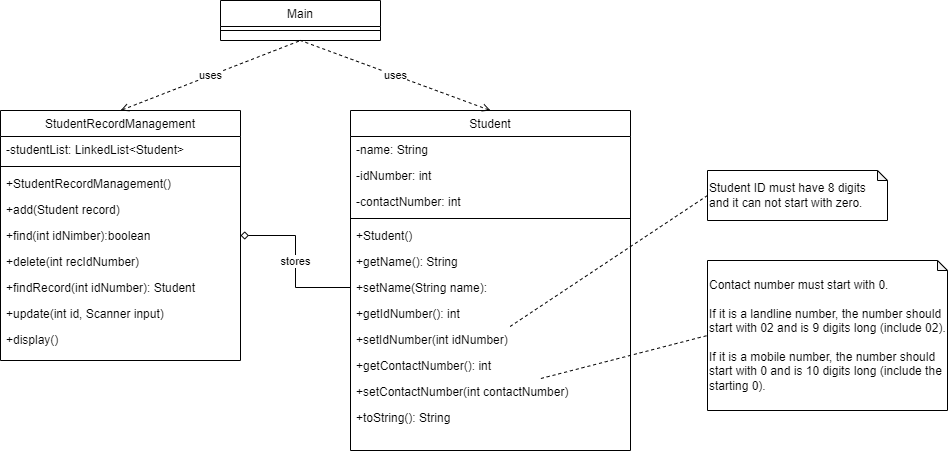

The diagram above was exported from draw.io. Its source (the exported page's mxGraphModel, read from the mxfile embedded in the PNG):
<mxGraphModel dx="1134" dy="788" grid="1" gridSize="10" guides="1" tooltips="1" connect="1" arrows="1" fold="1" page="1" pageScale="1" pageWidth="827" pageHeight="1169" math="0" shadow="0">
  <root>
    <mxCell id="WIyWlLk6GJQsqaUBKTNV-0" />
    <mxCell id="WIyWlLk6GJQsqaUBKTNV-1" parent="WIyWlLk6GJQsqaUBKTNV-0" />
    <mxCell id="4fkAdGIRyzPcOI4JT97a-0" value="StudentRecordManagement" style="swimlane;fontStyle=0;align=center;verticalAlign=top;childLayout=stackLayout;horizontal=1;startSize=26;horizontalStack=0;resizeParent=1;resizeLast=0;collapsible=1;marginBottom=0;rounded=0;shadow=0;strokeWidth=1;" parent="WIyWlLk6GJQsqaUBKTNV-1" vertex="1">
      <mxGeometry x="120" y="210" width="240" height="250" as="geometry">
        <mxRectangle x="130" y="380" width="160" height="26" as="alternateBounds" />
      </mxGeometry>
    </mxCell>
    <mxCell id="4fkAdGIRyzPcOI4JT97a-1" value="-studentList: LinkedList&lt;Student&gt;" style="text;align=left;verticalAlign=top;spacingLeft=4;spacingRight=4;overflow=hidden;rotatable=0;points=[[0,0.5],[1,0.5]];portConstraint=eastwest;" parent="4fkAdGIRyzPcOI4JT97a-0" vertex="1">
      <mxGeometry y="26" width="240" height="26" as="geometry" />
    </mxCell>
    <mxCell id="4fkAdGIRyzPcOI4JT97a-3" value="" style="line;html=1;strokeWidth=1;align=left;verticalAlign=middle;spacingTop=-1;spacingLeft=3;spacingRight=3;rotatable=0;labelPosition=right;points=[];portConstraint=eastwest;" parent="4fkAdGIRyzPcOI4JT97a-0" vertex="1">
      <mxGeometry y="52" width="240" height="8" as="geometry" />
    </mxCell>
    <mxCell id="4fkAdGIRyzPcOI4JT97a-5" value="+StudentRecordManagement()" style="text;align=left;verticalAlign=top;spacingLeft=4;spacingRight=4;overflow=hidden;rotatable=0;points=[[0,0.5],[1,0.5]];portConstraint=eastwest;" parent="4fkAdGIRyzPcOI4JT97a-0" vertex="1">
      <mxGeometry y="60" width="240" height="26" as="geometry" />
    </mxCell>
    <mxCell id="4fkAdGIRyzPcOI4JT97a-6" value="+add(Student record)" style="text;align=left;verticalAlign=top;spacingLeft=4;spacingRight=4;overflow=hidden;rotatable=0;points=[[0,0.5],[1,0.5]];portConstraint=eastwest;" parent="4fkAdGIRyzPcOI4JT97a-0" vertex="1">
      <mxGeometry y="86" width="240" height="26" as="geometry" />
    </mxCell>
    <mxCell id="4fkAdGIRyzPcOI4JT97a-7" value="+find(int idNimber):boolean " style="text;align=left;verticalAlign=top;spacingLeft=4;spacingRight=4;overflow=hidden;rotatable=0;points=[[0,0.5],[1,0.5]];portConstraint=eastwest;" parent="4fkAdGIRyzPcOI4JT97a-0" vertex="1">
      <mxGeometry y="112" width="240" height="26" as="geometry" />
    </mxCell>
    <mxCell id="4fkAdGIRyzPcOI4JT97a-8" value="+delete(int recIdNumber)" style="text;align=left;verticalAlign=top;spacingLeft=4;spacingRight=4;overflow=hidden;rotatable=0;points=[[0,0.5],[1,0.5]];portConstraint=eastwest;" parent="4fkAdGIRyzPcOI4JT97a-0" vertex="1">
      <mxGeometry y="138" width="240" height="26" as="geometry" />
    </mxCell>
    <mxCell id="4fkAdGIRyzPcOI4JT97a-9" value="+findRecord(int idNumber): Student" style="text;align=left;verticalAlign=top;spacingLeft=4;spacingRight=4;overflow=hidden;rotatable=0;points=[[0,0.5],[1,0.5]];portConstraint=eastwest;" parent="4fkAdGIRyzPcOI4JT97a-0" vertex="1">
      <mxGeometry y="164" width="240" height="26" as="geometry" />
    </mxCell>
    <mxCell id="4fkAdGIRyzPcOI4JT97a-10" value="+update(int id, Scanner input)" style="text;align=left;verticalAlign=top;spacingLeft=4;spacingRight=4;overflow=hidden;rotatable=0;points=[[0,0.5],[1,0.5]];portConstraint=eastwest;" parent="4fkAdGIRyzPcOI4JT97a-0" vertex="1">
      <mxGeometry y="190" width="240" height="26" as="geometry" />
    </mxCell>
    <mxCell id="4fkAdGIRyzPcOI4JT97a-11" value="+display()" style="text;align=left;verticalAlign=top;spacingLeft=4;spacingRight=4;overflow=hidden;rotatable=0;points=[[0,0.5],[1,0.5]];portConstraint=eastwest;" parent="4fkAdGIRyzPcOI4JT97a-0" vertex="1">
      <mxGeometry y="216" width="240" height="26" as="geometry" />
    </mxCell>
    <mxCell id="4fkAdGIRyzPcOI4JT97a-19" value="Student" style="swimlane;fontStyle=0;align=center;verticalAlign=top;childLayout=stackLayout;horizontal=1;startSize=26;horizontalStack=0;resizeParent=1;resizeLast=0;collapsible=1;marginBottom=0;rounded=0;shadow=0;strokeWidth=1;" parent="WIyWlLk6GJQsqaUBKTNV-1" vertex="1">
      <mxGeometry x="470" y="210" width="280" height="340" as="geometry">
        <mxRectangle x="130" y="380" width="160" height="26" as="alternateBounds" />
      </mxGeometry>
    </mxCell>
    <mxCell id="4fkAdGIRyzPcOI4JT97a-20" value="-name: String" style="text;align=left;verticalAlign=top;spacingLeft=4;spacingRight=4;overflow=hidden;rotatable=0;points=[[0,0.5],[1,0.5]];portConstraint=eastwest;" parent="4fkAdGIRyzPcOI4JT97a-19" vertex="1">
      <mxGeometry y="26" width="280" height="26" as="geometry" />
    </mxCell>
    <mxCell id="4fkAdGIRyzPcOI4JT97a-41" value="-idNumber: int" style="text;align=left;verticalAlign=top;spacingLeft=4;spacingRight=4;overflow=hidden;rotatable=0;points=[[0,0.5],[1,0.5]];portConstraint=eastwest;" parent="4fkAdGIRyzPcOI4JT97a-19" vertex="1">
      <mxGeometry y="52" width="280" height="26" as="geometry" />
    </mxCell>
    <mxCell id="4fkAdGIRyzPcOI4JT97a-42" value="-contactNumber: int" style="text;align=left;verticalAlign=top;spacingLeft=4;spacingRight=4;overflow=hidden;rotatable=0;points=[[0,0.5],[1,0.5]];portConstraint=eastwest;" parent="4fkAdGIRyzPcOI4JT97a-19" vertex="1">
      <mxGeometry y="78" width="280" height="26" as="geometry" />
    </mxCell>
    <mxCell id="4fkAdGIRyzPcOI4JT97a-21" value="" style="line;html=1;strokeWidth=1;align=left;verticalAlign=middle;spacingTop=-1;spacingLeft=3;spacingRight=3;rotatable=0;labelPosition=right;points=[];portConstraint=eastwest;" parent="4fkAdGIRyzPcOI4JT97a-19" vertex="1">
      <mxGeometry y="104" width="280" height="8" as="geometry" />
    </mxCell>
    <mxCell id="4fkAdGIRyzPcOI4JT97a-44" value="+Student()" style="text;align=left;verticalAlign=top;spacingLeft=4;spacingRight=4;overflow=hidden;rotatable=0;points=[[0,0.5],[1,0.5]];portConstraint=eastwest;" parent="4fkAdGIRyzPcOI4JT97a-19" vertex="1">
      <mxGeometry y="112" width="280" height="26" as="geometry" />
    </mxCell>
    <mxCell id="4fkAdGIRyzPcOI4JT97a-45" value="+getName(): String" style="text;align=left;verticalAlign=top;spacingLeft=4;spacingRight=4;overflow=hidden;rotatable=0;points=[[0,0.5],[1,0.5]];portConstraint=eastwest;" parent="4fkAdGIRyzPcOI4JT97a-19" vertex="1">
      <mxGeometry y="138" width="280" height="26" as="geometry" />
    </mxCell>
    <mxCell id="4fkAdGIRyzPcOI4JT97a-46" value="+setName(String name):" style="text;align=left;verticalAlign=top;spacingLeft=4;spacingRight=4;overflow=hidden;rotatable=0;points=[[0,0.5],[1,0.5]];portConstraint=eastwest;" parent="4fkAdGIRyzPcOI4JT97a-19" vertex="1">
      <mxGeometry y="164" width="280" height="26" as="geometry" />
    </mxCell>
    <mxCell id="4fkAdGIRyzPcOI4JT97a-47" value="+getIdNumber(): int" style="text;align=left;verticalAlign=top;spacingLeft=4;spacingRight=4;overflow=hidden;rotatable=0;points=[[0,0.5],[1,0.5]];portConstraint=eastwest;" parent="4fkAdGIRyzPcOI4JT97a-19" vertex="1">
      <mxGeometry y="190" width="280" height="26" as="geometry" />
    </mxCell>
    <mxCell id="4fkAdGIRyzPcOI4JT97a-48" value="+setIdNumber(int idNumber)" style="text;align=left;verticalAlign=top;spacingLeft=4;spacingRight=4;overflow=hidden;rotatable=0;points=[[0,0.5],[1,0.5]];portConstraint=eastwest;" parent="4fkAdGIRyzPcOI4JT97a-19" vertex="1">
      <mxGeometry y="216" width="280" height="26" as="geometry" />
    </mxCell>
    <mxCell id="4fkAdGIRyzPcOI4JT97a-49" value="+getContactNumber(): int" style="text;align=left;verticalAlign=top;spacingLeft=4;spacingRight=4;overflow=hidden;rotatable=0;points=[[0,0.5],[1,0.5]];portConstraint=eastwest;" parent="4fkAdGIRyzPcOI4JT97a-19" vertex="1">
      <mxGeometry y="242" width="280" height="26" as="geometry" />
    </mxCell>
    <mxCell id="4fkAdGIRyzPcOI4JT97a-50" value="+setContactNumber(int contactNumber)" style="text;align=left;verticalAlign=top;spacingLeft=4;spacingRight=4;overflow=hidden;rotatable=0;points=[[0,0.5],[1,0.5]];portConstraint=eastwest;" parent="4fkAdGIRyzPcOI4JT97a-19" vertex="1">
      <mxGeometry y="268" width="280" height="26" as="geometry" />
    </mxCell>
    <mxCell id="4fkAdGIRyzPcOI4JT97a-51" value="+toString(): String" style="text;align=left;verticalAlign=top;spacingLeft=4;spacingRight=4;overflow=hidden;rotatable=0;points=[[0,0.5],[1,0.5]];portConstraint=eastwest;" parent="4fkAdGIRyzPcOI4JT97a-19" vertex="1">
      <mxGeometry y="294" width="280" height="26" as="geometry" />
    </mxCell>
    <mxCell id="4fkAdGIRyzPcOI4JT97a-52" value="stores" style="edgeStyle=orthogonalEdgeStyle;rounded=0;orthogonalLoop=1;jettySize=auto;html=1;endArrow=none;endFill=0;startArrow=diamond;startFill=0;" parent="WIyWlLk6GJQsqaUBKTNV-1" source="4fkAdGIRyzPcOI4JT97a-7" target="4fkAdGIRyzPcOI4JT97a-46" edge="1">
      <mxGeometry relative="1" as="geometry" />
    </mxCell>
    <mxCell id="4fkAdGIRyzPcOI4JT97a-54" value="Main" style="swimlane;fontStyle=0;align=center;verticalAlign=top;childLayout=stackLayout;horizontal=1;startSize=26;horizontalStack=0;resizeParent=1;resizeLast=0;collapsible=1;marginBottom=0;rounded=0;shadow=0;strokeWidth=1;" parent="WIyWlLk6GJQsqaUBKTNV-1" vertex="1">
      <mxGeometry x="340" y="100" width="160" height="40" as="geometry">
        <mxRectangle x="230" y="140" width="160" height="26" as="alternateBounds" />
      </mxGeometry>
    </mxCell>
    <mxCell id="4fkAdGIRyzPcOI4JT97a-58" value="" style="line;html=1;strokeWidth=1;align=left;verticalAlign=middle;spacingTop=-1;spacingLeft=3;spacingRight=3;rotatable=0;labelPosition=right;points=[];portConstraint=eastwest;" parent="4fkAdGIRyzPcOI4JT97a-54" vertex="1">
      <mxGeometry y="26" width="160" height="8" as="geometry" />
    </mxCell>
    <mxCell id="4fkAdGIRyzPcOI4JT97a-60" value="uses" style="endArrow=none;html=1;rounded=0;entryX=0.5;entryY=1;entryDx=0;entryDy=0;exitX=0.5;exitY=0;exitDx=0;exitDy=0;dashed=1;startArrow=open;startFill=0;" parent="WIyWlLk6GJQsqaUBKTNV-1" source="4fkAdGIRyzPcOI4JT97a-0" target="4fkAdGIRyzPcOI4JT97a-54" edge="1">
      <mxGeometry width="50" height="50" relative="1" as="geometry">
        <mxPoint x="420" y="140" as="sourcePoint" />
        <mxPoint x="470" y="90" as="targetPoint" />
      </mxGeometry>
    </mxCell>
    <mxCell id="4fkAdGIRyzPcOI4JT97a-61" value="uses" style="endArrow=none;html=1;rounded=0;entryX=0.5;entryY=1;entryDx=0;entryDy=0;exitX=0.5;exitY=0;exitDx=0;exitDy=0;dashed=1;startArrow=open;startFill=0;" parent="WIyWlLk6GJQsqaUBKTNV-1" source="4fkAdGIRyzPcOI4JT97a-19" target="4fkAdGIRyzPcOI4JT97a-54" edge="1">
      <mxGeometry width="50" height="50" relative="1" as="geometry">
        <mxPoint x="250" y="220" as="sourcePoint" />
        <mxPoint x="430" y="75" as="targetPoint" />
      </mxGeometry>
    </mxCell>
    <mxCell id="4fkAdGIRyzPcOI4JT97a-63" value="Student ID must have 8 digits and it can not start with zero." style="shape=note;whiteSpace=wrap;html=1;backgroundOutline=1;darkOpacity=0.05;size=10;align=left;" parent="WIyWlLk6GJQsqaUBKTNV-1" vertex="1">
      <mxGeometry x="827" y="270" width="180" height="50" as="geometry" />
    </mxCell>
    <mxCell id="4fkAdGIRyzPcOI4JT97a-64" value="Contact number must start with 0. &lt;br&gt;&lt;br&gt;If it is a landline number, the number should start with 02 and is 9 digits long (include 02).&lt;br&gt;&lt;br&gt;If it is a mobile number, the number should start with 0 and is 10 digits long (include the starting 0)." style="shape=note;whiteSpace=wrap;html=1;backgroundOutline=1;darkOpacity=0.05;size=10;align=left;" parent="WIyWlLk6GJQsqaUBKTNV-1" vertex="1">
      <mxGeometry x="827" y="360" width="240" height="150" as="geometry" />
    </mxCell>
    <mxCell id="4fkAdGIRyzPcOI4JT97a-65" value="" style="endArrow=none;dashed=1;html=1;rounded=0;entryX=0;entryY=0.5;entryDx=0;entryDy=0;entryPerimeter=0;" parent="WIyWlLk6GJQsqaUBKTNV-1" source="4fkAdGIRyzPcOI4JT97a-48" target="4fkAdGIRyzPcOI4JT97a-63" edge="1">
      <mxGeometry width="50" height="50" relative="1" as="geometry">
        <mxPoint x="600" y="340" as="sourcePoint" />
        <mxPoint x="650" y="290" as="targetPoint" />
      </mxGeometry>
    </mxCell>
    <mxCell id="4fkAdGIRyzPcOI4JT97a-66" value="" style="endArrow=none;dashed=1;html=1;rounded=0;entryX=0;entryY=0.5;entryDx=0;entryDy=0;entryPerimeter=0;" parent="WIyWlLk6GJQsqaUBKTNV-1" source="4fkAdGIRyzPcOI4JT97a-50" target="4fkAdGIRyzPcOI4JT97a-64" edge="1">
      <mxGeometry width="50" height="50" relative="1" as="geometry">
        <mxPoint x="639.5902777777778" y="436" as="sourcePoint" />
        <mxPoint x="837" y="305" as="targetPoint" />
      </mxGeometry>
    </mxCell>
  </root>
</mxGraphModel>